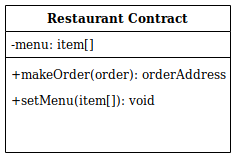

The diagram above was exported from draw.io. Its source (the exported page's mxGraphModel, read from the mxfile embedded in the PNG):
<mxGraphModel dx="3048" dy="3101" grid="1" gridSize="10" guides="1" tooltips="1" connect="1" arrows="1" fold="1" page="1" pageScale="1" pageWidth="1654" pageHeight="2336" math="0" shadow="0">
  <root>
    <mxCell id="0" />
    <mxCell id="1" parent="0" />
    <mxCell id="2" value="Restaurant Contract" style="swimlane;fontStyle=1;childLayout=stackLayout;horizontal=1;startSize=26;horizontalStack=0;resizeParent=1;resizeLast=0;collapsible=1;marginBottom=0;swimlaneFillColor=#ffffff;fontSize=12;" vertex="1" parent="1">
      <mxGeometry x="795" y="363" width="225" height="147" as="geometry" />
    </mxCell>
    <mxCell id="3" value="-menu: item[]" style="text;strokeColor=none;fillColor=none;align=left;verticalAlign=top;spacingLeft=4;spacingRight=4;overflow=hidden;rotatable=0;points=[[0,0.5],[1,0.5]];portConstraint=eastwest;fontSize=12;" vertex="1" parent="2">
      <mxGeometry y="26" width="225" height="22" as="geometry" />
    </mxCell>
    <mxCell id="4" value="" style="line;strokeWidth=1;fillColor=none;align=left;verticalAlign=middle;spacingTop=-1;spacingLeft=3;spacingRight=3;rotatable=0;labelPosition=right;points=[];portConstraint=eastwest;fontSize=12;" vertex="1" parent="2">
      <mxGeometry y="48" width="225" height="8" as="geometry" />
    </mxCell>
    <mxCell id="5" value="+makeOrder(order): orderAddress" style="text;strokeColor=none;fillColor=none;align=left;verticalAlign=top;spacingLeft=4;spacingRight=4;overflow=hidden;rotatable=0;points=[[0,0.5],[1,0.5]];portConstraint=eastwest;fontSize=12;" vertex="1" parent="2">
      <mxGeometry y="56" width="225" height="26" as="geometry" />
    </mxCell>
    <mxCell id="6" value="+setMenu(item[]): void" style="text;strokeColor=none;fillColor=none;align=left;verticalAlign=top;spacingLeft=4;spacingRight=4;overflow=hidden;rotatable=0;points=[[0,0.5],[1,0.5]];portConstraint=eastwest;fontSize=12;" vertex="1" parent="2">
      <mxGeometry y="82" width="225" height="28" as="geometry" />
    </mxCell>
  </root>
</mxGraphModel>